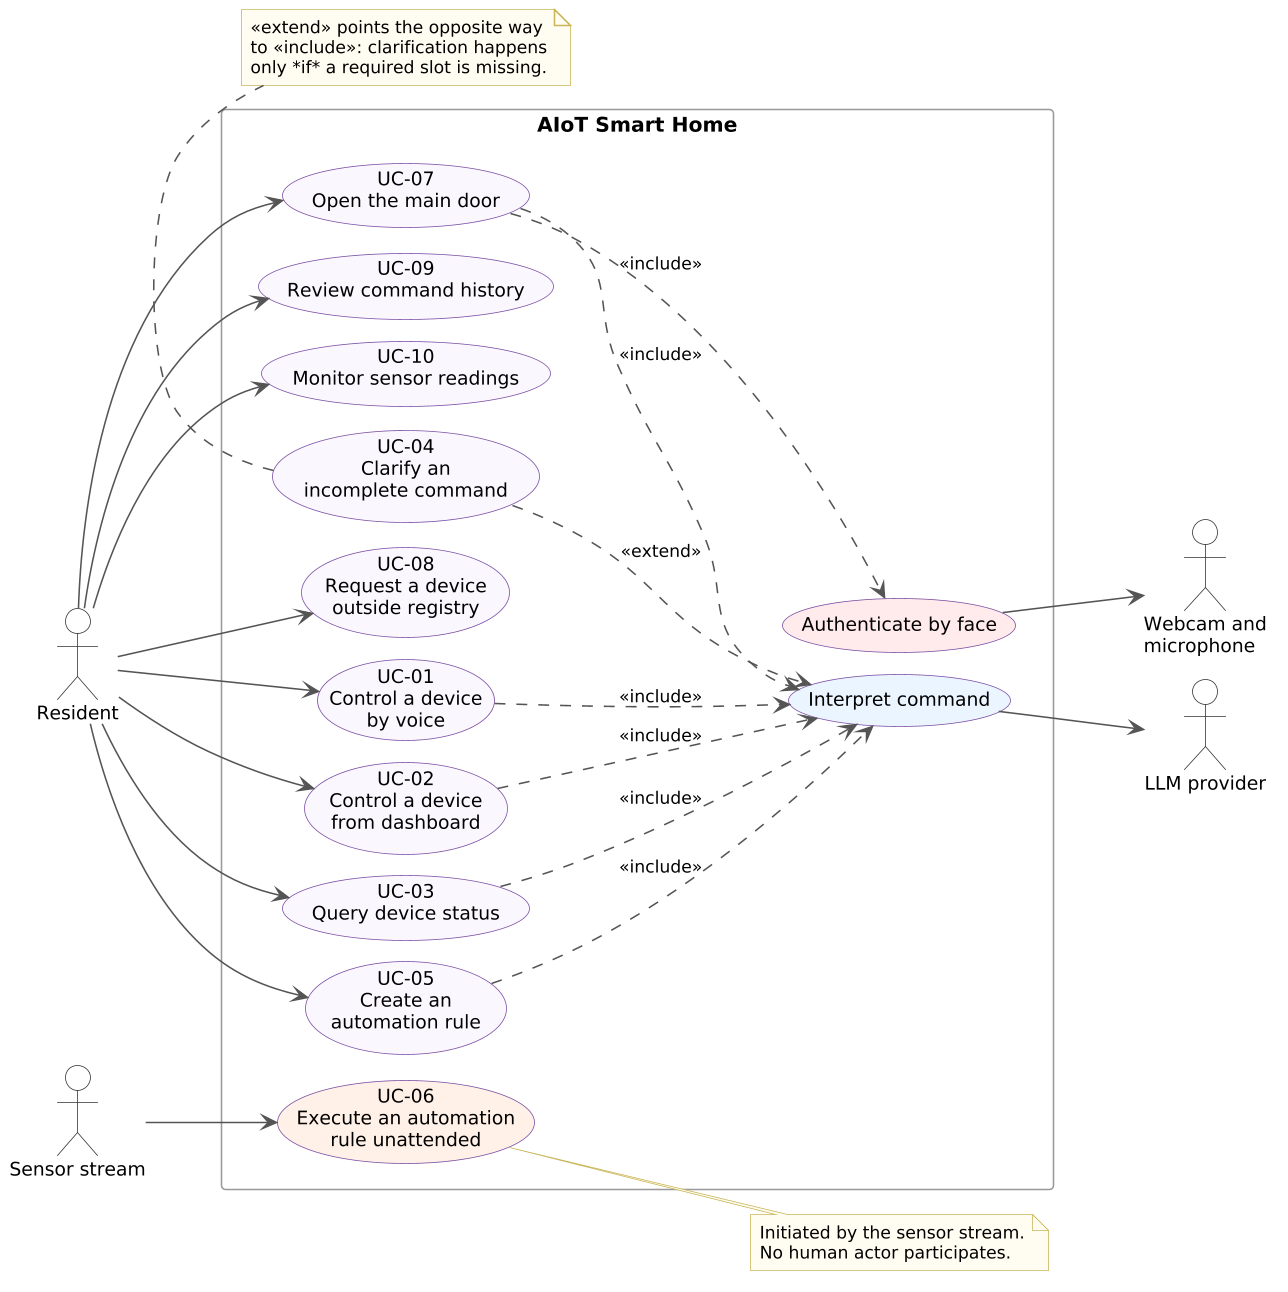

The diagram above was rendered by PlantUML. Its source (embedded in the PNG):
@startuml
' =====================================================================
' YoloHome AIoT Smart Home - Use Case Diagram
' Export PNG -> diagrams/UseCaseDiagram.png
'
' Chi ve 2 actor phu (LLM provider, Webcam) vi day la hai actor gan
' truc tiep voi use case duoc gop. Yolo:Bit va Adafruit IO da xuat hien
' day du trong Figure 1 (system context) - ve lai o day chi gay roi.
' =====================================================================

skinparam dpi 150
skinparam shadowing false
skinparam packageStyle rectangle
skinparam nodesep 14
skinparam ranksep 60
skinparam ArrowColor #555555
skinparam ArrowFontSize 11
skinparam usecase {
  BackgroundColor  #FBF7FE
  BorderColor      #7A4FA3
  FontSize 12
}
skinparam actor {
  BorderColor     #333333
  BackgroundColor #FFFFFF
  FontSize 12
}
skinparam rectangle {
  BorderColor #999999
  FontSize 13
  FontStyle bold
}
skinparam note {
  BackgroundColor #FFFDF0
  BorderColor     #C9B458
  FontSize 11
}

left to right direction

' ================= Actor chinh (ben trai) =================
actor "Resident"      as R
actor "Sensor stream" as S

' ================= He thong =================
rectangle "AIoT Smart Home" {

  ' -- Nhom 1: khong lien quan den viec hieu cau lenh --
  together {
    usecase "UC-09\nReview command history"  as UC9
    usecase "UC-10\nMonitor sensor readings" as UC10
  }

  ' -- Nhom 2: deu can hieu cau lenh --
  together {
    usecase "UC-01\nControl a device\nby voice"       as UC1
    usecase "UC-02\nControl a device\nfrom dashboard" as UC2
    usecase "UC-03\nQuery device status"              as UC3
    usecase "UC-05\nCreate an\nautomation rule"       as UC5
    usecase "UC-08\nRequest a device\noutside registry" as UC8
  }

  ' -- Nhom 3: cac truong hop dac biet --
  usecase "UC-04\nClarify an\nincomplete command" as UC4
  usecase "UC-07\nOpen the main door"             as UC7
  usecase "UC-06\nExecute an automation\nrule unattended" as UC6 #FFF0E6

  ' -- Nhom 4: use case duoc gop (khong noi actor chinh) --
  together {
    usecase "Interpret command"    as UCI #EAF4FF
    usecase "Authenticate by face" as UCA #FFEAEA
  }
}

' ================= Actor phu (ben phai) =================
actor "LLM provider"           as LLM
actor "Webcam and\nmicrophone" as CAM

' ================= Lien ket actor chinh =================
R --> UC1
R --> UC2
R --> UC3
R --> UC5
R --> UC7
R --> UC8
R --> UC9
R --> UC10

S --> UC6

' ================= include: LUON xay ra (base --> included) ==========
UC1 ..> UCI : <<include>>
UC2 ..> UCI : <<include>>
UC3 ..> UCI : <<include>>
UC5 ..> UCI : <<include>>
UC7 ..> UCI : <<include>>
UC7 ..> UCA : <<include>>

' ================= extend: CO DIEU KIEN (extending --> base) =========
UC4 ..> UCI : <<extend>>

' ================= Actor phu: chi 2 duong =================
UCI --> LLM
UCA --> CAM

' ================= Ghi chu (tieng Anh) =================
note right of UC6
  Initiated by the sensor stream.
  No human actor participates.
end note

note bottom of UC4
  <<extend>> points the opposite way
  to <<include>>: clarification happens
  only *if* a required slot is missing.
end note
@enduml